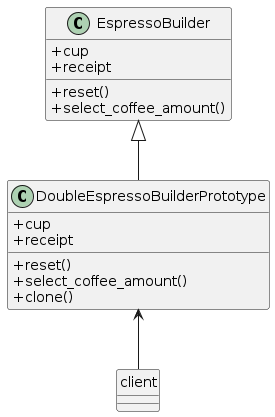

The diagram above was rendered by PlantUML. Its source (embedded in the PNG):
@startuml

    skinparam classAttributeIconSize 0

    DoubleEspressoBuilderPrototype <-- client
    EspressoBuilder <|-- DoubleEspressoBuilderPrototype

    class EspressoBuilder {
    + cup
    + receipt
    + reset()
    + select_coffee_amount()
    }

    class DoubleEspressoBuilderPrototype {
    + cup
    + receipt
    + reset()
    + select_coffee_amount()
    + clone()
    }

    hide client circle

@enduml